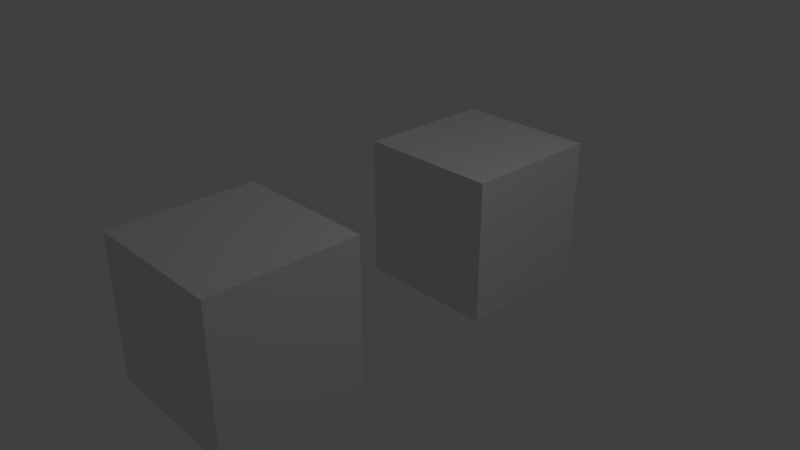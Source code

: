 # Source: logic_set_property.blend  (saved by Blender 3.6.11; exported with 4.5.12 LTS)
import bpy
from mathutils import Matrix  # noqa: F401  (used for matrix-valued properties, if any)

bpy.ops.wm.read_factory_settings(use_empty=True)
scene = bpy.context.scene
scene.name = 'Scene'

# ---- collections
col_collection_1 = bpy.data.collections.new('Collection 1'); scene.collection.children.link(col_collection_1)

# ---- materials (node trees are filled in below, after node groups)
mat_material = bpy.data.materials.new('Material')
mat_material.alpha_threshold = 0.0
mat_material.use_transparent_shadow = False
mat_material.roughness = 0.5
mat_material.line_color = (0.0, 0.0, 0.0, 1.0)

# ---- material node trees
mat_material.use_nodes = True; mat_material.node_tree.nodes.clear()
_N = mat_material.node_tree.nodes; _L = mat_material.node_tree.links
n0 = _N.new('ShaderNodeOutputMaterial'); n0.name = 'Material Output'; n0.location = (300, 300)
n1 = _N.new('ShaderNodeBsdfDiffuse'); n1.name = 'Diffuse BSDF'; n1.location = (10, 300)
_L.new(n1.outputs[0], n0.inputs[0])
n0.is_active_output = True

# ---- world
world_world = bpy.data.worlds.new('World'); scene.world = world_world
world_world.use_nodes = True; world_world.node_tree.nodes.clear()
_N = world_world.node_tree.nodes; _L = world_world.node_tree.links
n0 = _N.new('ShaderNodeOutputWorld'); n0.name = 'World Output'; n0.location = (300, 300)
n1 = _N.new('ShaderNodeBackground'); n1.name = 'Background'; n1.location = (10, 300)
n1.inputs[0].default_value = (0.05088, 0.05088, 0.05088, 1.0)
_L.new(n1.outputs[0], n0.inputs[0])
n0.is_active_output = True
world_world.color = (0.05088, 0.05088, 0.05088)
world_world.use_sun_shadow = False
world_world.sun_shadow_jitter_overblur = 0.0
world_world.cycles.sampling_method = 'MANUAL'

# ---- cameras
cam_camera = bpy.data.cameras.new('Camera')
cam_camera.clip_end = 100.0
cam_camera.lens = 35.0
cam_camera.sensor_width = 32.0
cam_camera.sensor_height = 18.0
cam_camera.ortho_scale = 7.314
cam_camera.dof.focus_distance = 0.0
cam_camera.dof.aperture_fstop = 128.0

# ---- lights
light_lamp = bpy.data.lights.new('Lamp', 'POINT')
light_lamp.transmission_factor = 0.0
light_lamp.cutoff_distance = 30.0
light_lamp.energy = 100.0
light_lamp.shadow_buffer_clip_start = 1.001
light_lamp.shadow_soft_size = 0.1
light_lamp.shadow_maximum_resolution = 0.006
light_lamp.use_absolute_resolution = True

# ---- meshes
me_cube = bpy.data.meshes.new('Cube')
me_cube.from_pydata([(1.0, 1.0, -1.0), (1.0, -1.0, -1.0), (-1.0, -1.0, -1.0), (-1.0, 1.0, -1.0), (1.0, 1.0, 1.0), (1.0, -1.0, 1.0), (-1.0, -1.0, 1.0), (-1.0, 1.0, 1.0)], [], [(0, 1, 2, 3), (4, 7, 6, 5), (0, 4, 5, 1), (1, 5, 6, 2), (2, 6, 7, 3), (4, 0, 3, 7)])
me_cube.materials.append(mat_material)
me_cube.use_remesh_preserve_volume = False
me_cube.use_remesh_preserve_attributes = False
me_cube.use_mirror_vertex_groups = False
me_cube.update()

# ---- objects
ob_leftcube = bpy.data.objects.new('LeftCube', me_cube)
ob_rightcube = bpy.data.objects.new('RightCube', me_cube)
ob_lamp = bpy.data.objects.new('Lamp', light_lamp)
ob_camera = bpy.data.objects.new('Camera', cam_camera)

# ---- transforms, parenting, visibility, modifiers, constraints
ob_leftcube.location = (0.0, 2.0, 0.0)
ob_leftcube.lock_rotations_4d = False
ob_leftcube.empty_display_type = 'ARROWS'
ob_leftcube.lineart.crease_threshold = 0.0
ob_rightcube.location = (0.0, -2.0, 0.0)
ob_rightcube.lock_rotations_4d = False
ob_rightcube.empty_display_type = 'ARROWS'
ob_rightcube.lineart.crease_threshold = 0.0
ob_lamp.location = (4.076, 1.005, 5.904)
ob_lamp.rotation_euler = (0.6503, 0.05522, 1.866)
ob_lamp.lock_rotations_4d = False
ob_lamp.empty_display_type = 'ARROWS'
ob_lamp.color = (0.0, 0.0, 0.0, 0.0)
ob_lamp.lineart.crease_threshold = 0.0
ob_camera.location = (7.481, -6.508, 5.344)
ob_camera.rotation_euler = (1.109, 0.0, 0.8149)
ob_camera.lock_rotations_4d = False
ob_camera.empty_display_type = 'ARROWS'
ob_camera.color = (0.0, 0.0, 0.0, 0.0)
ob_camera.display_type = 'WIRE'
ob_camera.lineart.crease_threshold = 0.0

# ---- collection membership
col_collection_1.objects.link(ob_leftcube)
col_collection_1.objects.link(ob_rightcube)
col_collection_1.objects.link(ob_lamp)
col_collection_1.objects.link(ob_camera)

# ---- scene / render settings (as saved in the file)
scene.camera = ob_camera
scene.frame_start = 1; scene.frame_end = 250; scene.frame_set(1)
scene.render.engine = 'BLENDER_EEVEE_NEXT'
scene.render.resolution_percentage = 50
scene.render.dither_intensity = 0.0
scene.render.motion_blur_shutter = 1.0
scene.cycles.use_denoising = False
scene.cycles.samples = 128
scene.cycles.sampling_pattern = 'TABULATED_SOBOL'
scene.cycles.use_adaptive_sampling = False
scene.cycles.use_light_tree = False
scene.view_settings.view_transform = 'Standard'
bpy.context.view_layer.update()
